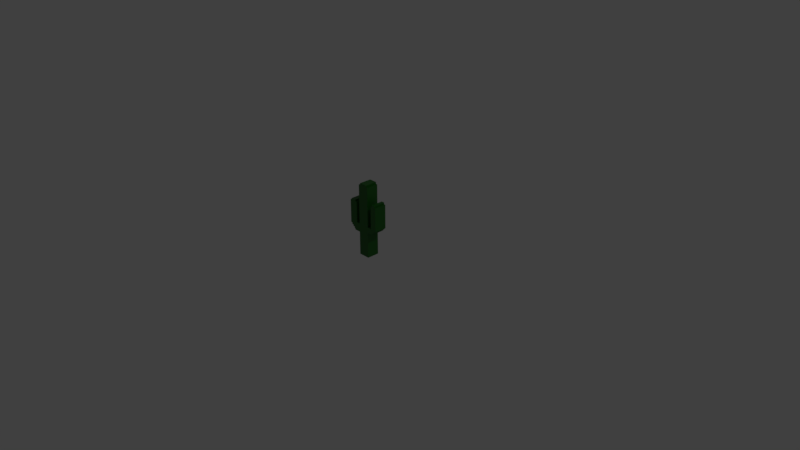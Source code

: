 # Source: cactus_C.blend  (saved by Blender 2.80.74; exported with 4.5.12 LTS)
import bpy
from mathutils import Matrix  # noqa: F401  (used for matrix-valued properties, if any)

bpy.ops.wm.read_factory_settings(use_empty=True)
scene = bpy.context.scene
scene.name = 'Scene'

# ---- collections
col_collection_1 = bpy.data.collections.new('Collection 1'); scene.collection.children.link(col_collection_1)

# ---- materials (node trees are filled in below, after node groups)
mat_cactus = bpy.data.materials.new('Cactus')
mat_cactus.use_transparent_shadow = False

# ---- material node trees
mat_cactus.use_nodes = True; mat_cactus.node_tree.nodes.clear()
_N = mat_cactus.node_tree.nodes; _L = mat_cactus.node_tree.links
n0 = _N.new('ShaderNodeOutputMaterial'); n0.name = 'Material Output'; n0.location = (300, 300)
n1 = _N.new('ShaderNodeBsdfPrincipled'); n1.name = 'Principled BSDF'; n1.location = (10, 300)
n1.distribution = 'GGX'
n1.subsurface_method = 'BURLEY'
n1.inputs[0].default_value = (0.002942, 0.1237, 0.0, 1.0)
n1.inputs[3].default_value = 1.45
n1.inputs[27].default_value = (0.0, 0.0, 0.0, 1.0)
n1.inputs[28].default_value = 1.0
_L.new(n1.outputs[0], n0.inputs[0])
n0.is_active_output = True

# ---- world
world_world = bpy.data.worlds.new('World'); scene.world = world_world
world_world.color = (0.05088, 0.05088, 0.05088)
world_world.use_sun_shadow = False
world_world.sun_shadow_jitter_overblur = 0.0
world_world.cycles.sampling_method = 'MANUAL'

# ---- cameras
cam_camera = bpy.data.cameras.new('Camera')
cam_camera.clip_end = 100.0
cam_camera.lens = 35.0
cam_camera.sensor_width = 32.0
cam_camera.sensor_height = 18.0
cam_camera.ortho_scale = 7.314
cam_camera.dof.focus_distance = 0.0
cam_camera.dof.aperture_fstop = 128.0

# ---- lights
light_lamp = bpy.data.lights.new('Lamp', 'POINT')
light_lamp.transmission_factor = 0.0
light_lamp.cutoff_distance = 30.0
light_lamp.energy = 100.0
light_lamp.shadow_buffer_clip_start = 1.001
light_lamp.shadow_soft_size = 0.1
light_lamp.shadow_maximum_resolution = 0.006
light_lamp.use_absolute_resolution = True

# ---- meshes
me_all_cactus_001 = bpy.data.meshes.new('All Cactus.001')
me_all_cactus_001.from_pydata([(122.1, 18.77, 0.7437), (127.2, 18.77, -0.2965), (122.1, 18.77, -0.2965), (119.9, 18.77, 3.211), (121.2, 18.77, 1.977), (119.9, 18.77, 1.977), (121.2, 18.77, 0.7437), (136.4, 18.77, 1.87), (141.0, 18.77, 1.87), (141.0, 18.77, 3.211), (136.4, 18.77, -19.24), (127.2, 18.77, -19.24), (118.7, 18.77, 25.0), (122.8, 18.77, 23.69), (118.7, 18.77, 23.69), (122.8, 18.77, 25.0), (118.6, 18.77, 4.568), (118.6, 18.77, 3.211), (142.8, 18.77, 3.211), (142.8, 18.77, 4.592), (117.4, 18.77, 4.592), (124.2, 18.77, 6.589), (117.4, 18.77, 23.69), (144.0, 18.77, 4.592), (144.0, 18.77, 5.719), (145.1, 18.77, 5.719), (136.4, 18.77, 6.512), (124.2, 18.77, 23.69), (128.6, 18.77, 40.3), (135.1, 18.77, 38.77), (128.6, 18.77, 38.77), (135.1, 18.77, 40.3), (127.2, 18.77, 6.589), (136.4, 18.77, 38.77), (127.2, 18.77, 38.77), (141.3, 18.77, 26.55), (143.8, 18.77, 25.08), (141.3, 18.77, 25.08), (143.8, 18.77, 26.55), (145.1, 18.77, 6.512), (139.9, 18.77, 6.512), (139.9, 18.77, 25.08), (145.1, 18.77, 25.08), (124.2, 8.768, 23.69), (122.8, 8.768, 23.69), (139.9, 8.768, 6.512), (136.4, 8.768, 6.512), (139.9, 8.768, 25.08), (118.6, 8.768, 3.211), (119.9, 8.768, 3.211), (141.3, 8.768, 25.08), (142.8, 8.768, 4.592), (142.8, 8.768, 3.211), (119.9, 8.768, 1.977), (121.2, 8.768, 1.977), (121.2, 8.768, 0.7437), (122.1, 8.768, 0.7437), (117.4, 8.768, 4.592), (118.6, 8.768, 4.568), (118.7, 8.768, 23.69), (117.4, 8.768, 23.69), (122.1, 8.768, -0.2965), (127.2, 8.768, -0.2965), (127.2, 8.768, 6.589), (124.2, 8.768, 6.589), (122.8, 8.768, 25.0), (118.7, 8.768, 25.0), (135.1, 8.768, 40.3), (135.1, 8.768, 38.77), (136.4, 8.768, 38.77), (141.3, 8.768, 26.55), (127.2, 8.768, -19.24), (128.6, 8.768, 38.77), (128.6, 8.768, 40.3), (143.8, 8.768, 26.55), (143.8, 8.768, 25.08), (145.1, 8.768, 25.08), (145.1, 8.768, 6.512), (145.1, 8.768, 5.719), (144.0, 8.768, 5.719), (144.0, 8.768, 4.592), (141.0, 8.768, 3.211), (141.0, 8.768, 1.87), (136.4, 8.768, 1.87), (136.4, 8.768, -19.24), (127.2, 8.768, 38.77)], [], [(0, 1, 2), (3, 4, 5), (4, 0, 6), (0, 4, 7), (7, 4, 8), (8, 4, 9), (9, 4, 3), (1, 10, 11), (10, 1, 7), (7, 1, 0), (12, 13, 14), (13, 12, 15), (16, 3, 17), (3, 16, 9), (9, 16, 18), (18, 16, 19), (19, 16, 20), (19, 20, 21), (21, 20, 22), (19, 21, 23), (23, 21, 24), (24, 21, 25), (25, 21, 26), (21, 22, 27), (27, 22, 14), (27, 14, 13), (28, 29, 30), (29, 28, 31), (26, 32, 33), (32, 26, 21), (33, 32, 34), (33, 34, 30), (33, 30, 29), (35, 36, 37), (36, 35, 38), (26, 39, 25), (39, 26, 40), (39, 40, 41), (39, 41, 42), (42, 41, 37), (42, 37, 36), (43, 13, 44), (13, 43, 27), (45, 26, 46), (26, 45, 40), (41, 45, 47), (45, 41, 40), (3, 48, 17), (48, 3, 49), (50, 41, 47), (41, 50, 37), (18, 51, 52), (51, 18, 19), (4, 53, 5), (53, 4, 54), (0, 55, 6), (55, 0, 56), (16, 57, 20), (57, 16, 58), (59, 22, 60), (22, 59, 14), (1, 61, 2), (61, 1, 62), (22, 57, 60), (57, 22, 20), (63, 21, 64), (21, 63, 32), (65, 12, 66), (12, 65, 15), (29, 67, 68), (67, 29, 31), (26, 69, 46), (69, 26, 33), (35, 50, 70), (50, 35, 37), (1, 71, 62), (71, 1, 11), (0, 61, 56), (61, 0, 2), (13, 65, 44), (65, 13, 15), (28, 72, 73), (72, 28, 30), (74, 35, 70), (35, 74, 38), (4, 55, 54), (55, 4, 6), (16, 48, 58), (48, 16, 17), (69, 29, 68), (29, 69, 33), (12, 59, 66), (59, 12, 14), (36, 74, 75), (74, 36, 38), (76, 36, 75), (36, 76, 42), (39, 76, 77), (76, 39, 42), (25, 77, 78), (77, 25, 39), (23, 79, 80), (79, 23, 24), (23, 51, 19), (51, 23, 80), (8, 81, 82), (81, 8, 9), (10, 83, 84), (83, 10, 7), (21, 43, 64), (43, 21, 27), (10, 71, 11), (71, 10, 84), (77, 79, 78), (74, 50, 75), (50, 74, 70), (76, 45, 77), (45, 76, 47), (47, 76, 75), (47, 75, 50), (67, 72, 68), (72, 67, 73), (69, 63, 46), (63, 69, 85), (85, 69, 68), (85, 68, 72), (65, 59, 44), (59, 65, 66), (79, 51, 80), (51, 79, 57), (57, 79, 64), (57, 64, 60), (64, 79, 46), (46, 79, 77), (46, 77, 45), (64, 46, 63), (60, 64, 43), (60, 43, 44), (60, 44, 59), (51, 81, 52), (81, 51, 49), (49, 51, 48), (48, 51, 58), (58, 51, 57), (81, 83, 82), (83, 81, 54), (54, 81, 53), (53, 81, 49), (83, 71, 84), (71, 83, 62), (62, 83, 61), (61, 83, 56), (56, 83, 55), (55, 83, 54), (8, 83, 7), (83, 8, 82), (3, 53, 49), (53, 3, 5), (34, 63, 85), (63, 34, 32), (25, 79, 24), (79, 25, 78), (72, 34, 85), (34, 72, 30), (18, 81, 9), (81, 18, 52), (67, 28, 73), (28, 67, 31)])
me_all_cactus_001.materials.append(mat_cactus)
me_all_cactus_001.use_remesh_preserve_volume = False
me_all_cactus_001.use_remesh_preserve_attributes = False
me_all_cactus_001.use_mirror_vertex_groups = False
me_all_cactus_001.update()

# ---- objects
ob_all_cactus_001 = bpy.data.objects.new('All Cactus.001', me_all_cactus_001)
ob_lamp = bpy.data.objects.new('Lamp', light_lamp)
ob_camera = bpy.data.objects.new('Camera', cam_camera)

# ---- transforms, parenting, visibility, modifiers, constraints
ob_all_cactus_001.location = (-2.207, -0.2285, 0.3234)
ob_all_cactus_001.scale = (0.01673, 0.01673, 0.01673)
ob_all_cactus_001.lineart.crease_threshold = 0.0
ob_lamp.location = (4.076, 1.082, 5.904)
ob_lamp.rotation_euler = (0.6503, 0.05522, 1.866)
ob_lamp.lock_rotations_4d = False
ob_lamp.empty_display_type = 'ARROWS'
ob_lamp.color = (0.0, 0.0, 0.0, 0.0)
ob_lamp.lineart.crease_threshold = 0.0
ob_camera.location = (7.481, -6.508, 5.344)
ob_camera.rotation_euler = (1.109, 0.0, 0.8149)
ob_camera.lock_rotations_4d = False
ob_camera.empty_display_type = 'ARROWS'
ob_camera.color = (0.0, 0.0, 0.0, 0.0)
ob_camera.display_type = 'WIRE'
ob_camera.lineart.crease_threshold = 0.0

# ---- collection membership
scene.collection.objects.link(ob_all_cactus_001)
col_collection_1.objects.link(ob_lamp)
col_collection_1.objects.link(ob_camera)

# ---- scene / render settings (as saved in the file)
scene.camera = ob_camera
scene.frame_start = 1; scene.frame_end = 250; scene.frame_set(0)
scene.render.engine = 'BLENDER_EEVEE_NEXT'
scene.render.resolution_percentage = 50
scene.render.dither_intensity = 0.0
scene.cycles.use_denoising = False
scene.cycles.samples = 128
scene.cycles.sampling_pattern = 'TABULATED_SOBOL'
scene.cycles.use_adaptive_sampling = False
scene.cycles.use_light_tree = False
scene.cycles.blur_glossy = 0.0
scene.cycles.sample_clamp_indirect = 0.0
scene.view_settings.view_transform = 'Standard'
bpy.context.view_layer.update()

